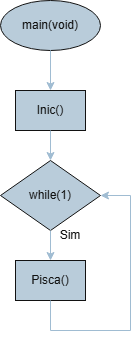

The diagram above was exported from draw.io. Its source (the exported page's mxGraphModel, read from the mxfile embedded in the PNG):
<mxGraphModel dx="1042" dy="561" grid="1" gridSize="10" guides="1" tooltips="1" connect="1" arrows="1" fold="1" page="1" pageScale="1" pageWidth="3300" pageHeight="4681" background="light-dark(#FFFFFF,#FFFFFF)" math="0" shadow="0">
  <root>
    <mxCell id="0" />
    <mxCell id="1" parent="0" />
    <mxCell id="funfPeeEVOFv2dp9gWuu-2" parent="1" style="ellipse;whiteSpace=wrap;html=1;labelBackgroundColor=none;fillColor=#182E3E;strokeColor=#FFFFFF;fontColor=#FFFFFF;" value="main(void)" vertex="1">
      <mxGeometry height="50" width="100" x="170" y="90" as="geometry" />
    </mxCell>
    <mxCell id="funfPeeEVOFv2dp9gWuu-3" edge="1" parent="1" source="funfPeeEVOFv2dp9gWuu-2" style="endArrow=classic;html=1;rounded=0;exitX=0.5;exitY=1;exitDx=0;exitDy=0;entryX=0.5;entryY=0;entryDx=0;entryDy=0;labelBackgroundColor=none;strokeColor=#23445D;fontColor=default;" target="funfPeeEVOFv2dp9gWuu-4" value="">
      <mxGeometry height="50" relative="1" width="50" as="geometry">
        <mxPoint x="510" y="320" as="sourcePoint" />
        <mxPoint x="220" y="180" as="targetPoint" />
      </mxGeometry>
    </mxCell>
    <mxCell id="funfPeeEVOFv2dp9gWuu-4" parent="1" style="rounded=0;whiteSpace=wrap;html=1;labelBackgroundColor=none;fillColor=#182E3E;strokeColor=#FFFFFF;fontColor=#FFFFFF;" value="Inic()" vertex="1">
      <mxGeometry height="40" width="70" x="185" y="180" as="geometry" />
    </mxCell>
    <mxCell id="funfPeeEVOFv2dp9gWuu-7" parent="1" style="rhombus;whiteSpace=wrap;html=1;labelBackgroundColor=none;fillColor=#182E3E;strokeColor=#FFFFFF;fontColor=#FFFFFF;" value="while(1)" vertex="1">
      <mxGeometry height="70" width="100" x="170" y="250" as="geometry" />
    </mxCell>
    <mxCell id="funfPeeEVOFv2dp9gWuu-8" parent="1" style="rounded=0;whiteSpace=wrap;html=1;labelBackgroundColor=none;fillColor=#182E3E;strokeColor=#FFFFFF;fontColor=#FFFFFF;" value="Pisca()" vertex="1">
      <mxGeometry height="40" width="70" x="185" y="350" as="geometry" />
    </mxCell>
    <mxCell id="funfPeeEVOFv2dp9gWuu-9" edge="1" parent="1" source="funfPeeEVOFv2dp9gWuu-4" style="endArrow=classic;html=1;rounded=0;exitX=0.5;exitY=1;exitDx=0;exitDy=0;entryX=0.5;entryY=0;entryDx=0;entryDy=0;labelBackgroundColor=none;strokeColor=#23445D;fontColor=default;" target="funfPeeEVOFv2dp9gWuu-7" value="">
      <mxGeometry height="50" relative="1" width="50" as="geometry">
        <mxPoint x="510" y="320" as="sourcePoint" />
        <mxPoint x="560" y="270" as="targetPoint" />
      </mxGeometry>
    </mxCell>
    <mxCell id="funfPeeEVOFv2dp9gWuu-10" edge="1" parent="1" source="funfPeeEVOFv2dp9gWuu-7" style="endArrow=classic;html=1;rounded=0;exitX=0.5;exitY=1;exitDx=0;exitDy=0;entryX=0.5;entryY=0;entryDx=0;entryDy=0;labelBackgroundColor=none;strokeColor=#23445D;fontColor=default;" target="funfPeeEVOFv2dp9gWuu-8" value="">
      <mxGeometry height="50" relative="1" width="50" as="geometry">
        <mxPoint x="510" y="320" as="sourcePoint" />
        <mxPoint x="560" y="270" as="targetPoint" />
      </mxGeometry>
    </mxCell>
    <mxCell id="funfPeeEVOFv2dp9gWuu-11" edge="1" parent="1" source="funfPeeEVOFv2dp9gWuu-8" style="endArrow=classic;html=1;rounded=0;exitX=0.5;exitY=1;exitDx=0;exitDy=0;entryX=1;entryY=0.5;entryDx=0;entryDy=0;labelBackgroundColor=none;strokeColor=#23445D;fontColor=default;" target="funfPeeEVOFv2dp9gWuu-7" value="">
      <mxGeometry height="50" relative="1" width="50" as="geometry">
        <Array as="points">
          <mxPoint x="220" y="420" />
          <mxPoint x="300" y="420" />
          <mxPoint x="300" y="285" />
        </Array>
        <mxPoint x="510" y="320" as="sourcePoint" />
        <mxPoint x="560" y="270" as="targetPoint" />
      </mxGeometry>
    </mxCell>
    <mxCell id="funfPeeEVOFv2dp9gWuu-12" parent="1" style="text;html=1;whiteSpace=wrap;strokeColor=none;fillColor=none;align=center;verticalAlign=middle;rounded=0;autosize=1;resizable=0;labelBackgroundColor=none;fontColor=#FFFFFF;" value="Sim" vertex="1">
      <mxGeometry height="30" width="40" x="220" y="310" as="geometry" />
    </mxCell>
  </root>
</mxGraphModel>